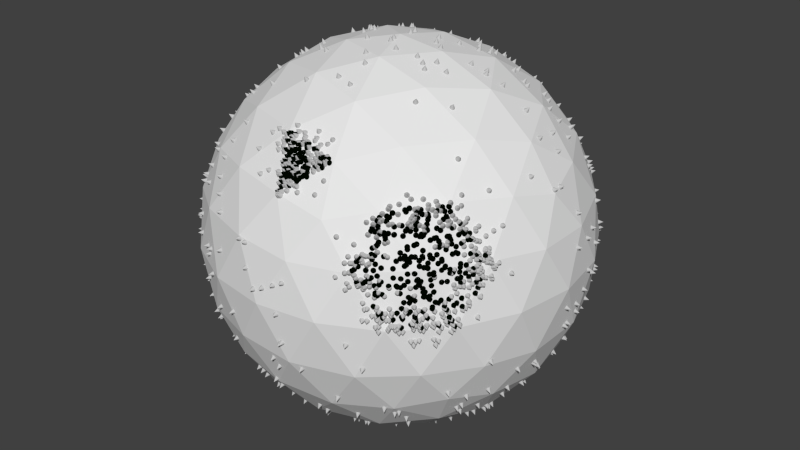 # Source: ReceptorAggregation_LipidRafts_Irreversible_Ex_24_7_2.blend  (saved by Blender 2.78.0; exported with 4.5.12 LTS)
import bpy
from mathutils import Matrix  # noqa: F401  (used for matrix-valued properties, if any)

bpy.ops.wm.read_factory_settings(use_empty=True)
scene = bpy.context.scene
scene.name = 'Scene'

# ---- collections
col_collection_1 = bpy.data.collections.new('Collection 1'); scene.collection.children.link(col_collection_1)

# ---- materials (node trees are filled in below, after node groups)
mat_mol_rf_mat = bpy.data.materials.new('mol_Rf_mat')
mat_mol_rf_mat.alpha_threshold = 0.0
mat_mol_rf_mat.use_transparent_shadow = False
mat_mol_rf_mat.diffuse_color = (0.533, 0.533, 0.533, 1.0)
mat_mol_rf_mat.roughness = 0.5
mat_mol_rs_mat = bpy.data.materials.new('mol_Rs_mat')
mat_mol_rs_mat.alpha_threshold = 0.0
mat_mol_rs_mat.use_transparent_shadow = False
mat_mol_rs_mat.diffuse_color = (0.5333, 0.5333, 0.5333, 1.0)
mat_mol_rs_mat.roughness = 0.5
mat_mol_chol_mat = bpy.data.materials.new('mol_chol_mat')
mat_mol_chol_mat.alpha_threshold = 0.0
mat_mol_chol_mat.use_transparent_shadow = False
mat_mol_chol_mat.diffuse_color = (0.0004063, 0.002322, 0.0001286, 1.0)
mat_mol_chol_mat.roughness = 0.5

# ---- material node trees

# ---- world
world_world = bpy.data.worlds.new('World'); scene.world = world_world
world_world.color = (0.05088, 0.05088, 0.05088)
world_world.use_sun_shadow = False
world_world.sun_shadow_jitter_overblur = 0.0
world_world.cycles.sampling_method = 'NONE'
world_world.cycles.sample_map_resolution = 256

# ---- meshes
me_mol_rf_pos = bpy.data.meshes.new('mol_Rf_pos')
me_mol_rf_pos.from_pydata([(-0.54, 0.487, 0.6729), (-0.8152, -0.3019, 0.4901), (-0.4408, -0.7322, 0.497), (-0.3669, -0.7451, -0.5356), (-0.7912, 0.5635, 0.1658), (-0.8201, -0.3416, -0.4287), (0.2403, 0.931, 0.2332), (0.1673, 0.951, 0.2527), (0.9542, 0.05711, -0.2399), (-0.4149, 0.5597, -0.7082), (0.07528, -0.6337, -0.7579), (0.05897, 0.611, -0.7741), (-0.3238, -0.6385, -0.6825), (-0.7788, 0.3231, -0.5174), (-0.4412, -0.1978, 0.8614), (0.3631, 0.4333, -0.8066), (-0.9255, -0.3301, 0.1004), (-0.7042, 0.04503, -0.6938), (0.7412, 0.5065, -0.431), (0.6755, 0.3446, 0.631), (0.2182, -0.1618, -0.9589), (0.3715, -0.3396, 0.8506), (-0.5386, 0.7384, -0.3699), (-0.3495, 0.9106, 0.1362), (-0.1345, -0.4127, -0.8898), (0.4124, 0.8877, 0.1213), (-0.5388, -0.7898, -0.2503), (-0.7645, -0.6029, -0.1419), (-0.3537, 0.06725, 0.9208), (0.855, 0.1397, -0.4697), (-0.4435, -0.8474, -0.2766), (0.3511, -0.1004, 0.9152), (-0.369, 0.2706, 0.8796), (-0.3392, 0.3643, 0.8528), (-0.4133, 0.789, -0.4289), (-0.1897, 0.7763, 0.5822), (0.1784, 0.3897, 0.8884), (0.6283, 0.705, -0.2965), (0.4373, 0.687, -0.5572), (0.2261, 0.8534, -0.446), (0.7303, 0.3451, 0.5639), (-0.5123, -0.2223, -0.8103), (0.7563, 0.6211, -0.1334), (-0.2921, 0.9369, 0.09795), (0.08976, -0.9765, 0.1172), (-0.1542, -0.3075, -0.9248), (-0.8994, -0.04379, -0.4197), (-0.5849, 0.7964, 0.0672), (0.2211, 0.535, 0.8016), (0.2805, 0.3794, 0.8663), (0.01449, 0.0606, 0.9916), (0.3802, 0.8811, -0.2333), (0.2811, -0.1671, 0.931), (-0.6708, 0.7229, 0.0282), (-0.7486, -0.6276, 0.1476), (0.9055, -0.337, 0.1958), (0.7455, 0.4943, 0.4146), (0.8993, 0.3318, -0.2381), (0.4686, -0.5003, -0.71), (-0.1053, 0.3936, -0.8993), (-0.03204, -0.8362, -0.5357), (-0.2974, 0.9119, 0.2137), (-0.6915, 0.6878, 0.1575), (0.7724, -0.1634, -0.5887), (-0.6632, 0.3263, 0.6536), (-0.2055, 0.8155, -0.5204), (-0.6541, -0.6852, 0.2971), (-0.9131, -0.374, 0.05483), (-0.1063, 0.3535, -0.9168), (-0.3575, 0.7849, 0.4801), (0.7207, -0.289, -0.6076), (-0.02363, -0.989, 0.06194), (-0.3637, 0.5437, 0.7468), (0.3906, -0.244, -0.8758), (-0.7312, -0.6655, 0.001232), (-0.6569, -0.659, -0.3389), (-0.4385, 0.3501, -0.8078), (0.6364, 0.7422, -0.1436), (-0.09762, 0.3466, -0.9201), (-0.3854, -0.6335, 0.6542), (0.5426, 0.415, 0.7103), (0.8122, -0.06205, -0.5612), (-0.5795, 0.6039, -0.5244), (0.8698, 0.414, 0.253), (0.01851, 0.7893, 0.5938), (0.4909, -0.7013, -0.5055), (-0.6276, 0.7571, -0.08805), (0.03028, -0.9398, -0.3018), (-0.8785, -0.4454, 0.03516), (-0.5039, 0.1544, -0.8304), (-0.2821, -0.8799, -0.3539), (0.6823, -0.1443, -0.711), (-0.6532, -0.6731, 0.3201), (-0.3135, 0.5264, -0.7735), (-0.4137, 0.5901, 0.6801), (-0.4182, -0.4017, -0.7973), (-0.8563, 0.4764, -0.08769), (0.8344, 0.4036, -0.3459), (-0.9558, 0.1632, -0.2282), (0.3112, -0.8183, -0.4634), (-0.3211, -0.3229, -0.8795), (-0.8786, -0.2575, 0.3678), (-0.5492, -0.7795, -0.2625), (0.7325, -0.5408, -0.3967), (0.04724, -0.9219, -0.3507), (-0.7862, 0.3956, 0.453), (-0.6021, 0.7934, 0.01171), (-0.7413, 0.3904, 0.5247), (-0.05675, 0.4628, 0.8712), (0.2582, 0.1645, -0.9428), (-0.9754, -0.1174, -0.07486), (0.2887, 0.8532, 0.4277), (-0.8692, 0.3127, -0.346), (-0.2055, -0.5062, -0.8296), (0.06452, 0.6927, -0.7149), (-0.6088, 0.7793, -0.06342), (-0.2475, -0.2382, 0.9252), (0.9556, 0.07744, -0.2324), (-0.1624, 0.5207, -0.8332), (0.08857, 0.8408, 0.5187), (0.681, -0.3781, -0.609), (0.5694, 0.7907, 0.1443), (-0.7171, -0.6575, -0.1622), (-0.3816, -0.9121, -0.02183), (-0.6834, -0.08183, -0.7071), (0.2441, 0.9493, 0.1258), (0.146, 0.8986, 0.3835), (0.9637, 0.224, -0.008064), (-0.2098, 0.2734, 0.9243), (-0.7367, -0.276, 0.596), (0.248, -0.1389, 0.9441), (-0.2983, 0.7781, -0.5328), (-0.321, -0.1098, -0.9271), (0.1842, 0.8014, 0.5477), (0.03227, 0.6303, 0.7599), (0.4268, 0.3196, 0.8288), (-0.8038, 0.5467, 0.1643), (-0.4717, 0.6447, -0.5842), (0.501, 0.8502, 0.03442), (-0.2809, 0.7757, 0.5535), (-0.07102, -0.09776, -0.9819), (0.5301, -0.6436, -0.5385), (-0.05565, -0.1437, -0.9796), (0.3821, 0.6247, 0.6608), (-0.2319, -0.4586, -0.8445), (-0.6199, 0.08825, 0.7625), (0.6448, 0.6928, -0.2957), (-0.342, 0.205, 0.902), (0.8557, 0.4704, -0.1493), (-0.976, 0.1427, 0.01474), (0.7612, -0.3213, 0.5399), (-0.2467, 0.08857, -0.9533), (-0.7038, 0.6826, 0.09318), (0.8265, -0.2049, -0.505), (-0.5859, -0.6885, 0.4004), (0.1402, -0.06708, -0.9779), (-0.1865, 0.08448, -0.9684), (-0.6833, 0.02767, 0.7099), (0.2043, 0.1874, 0.9462), (-0.2841, 0.9534, -0.02025), (-0.4661, -0.7986, -0.3493), (-0.2986, 0.2209, -0.9173), (-0.1508, -0.6941, 0.6841), (-0.7578, -0.3487, -0.5282), (-0.04405, 0.8959, 0.4161), (-0.5713, 0.05392, -0.8055), (-0.9641, -0.1278, 0.1598), (-0.5955, 0.756, -0.2167), (-0.7994, -0.327, -0.48), (-0.7993, 0.3747, 0.4478), (0.3978, 0.8705, -0.2577), (-0.7004, -0.5065, 0.4918), (-0.774, -0.5721, -0.1968), (-0.02375, -0.1861, -0.9732), (0.3209, -0.4136, -0.8329), (0.7312, 0.2037, 0.6296), (0.9224, 0.299, 0.1712), (0.08578, 0.9798, -0.06719), (-0.9638, 0.1879, -0.08033), (-0.1696, 0.5996, 0.7604), (0.01294, -0.08139, 0.9884), (-0.93, -0.06348, 0.3209), (0.03365, -0.4698, -0.8671), (0.5935, 0.6306, -0.4856), (-0.6481, -0.672, 0.3301), (-0.9156, 0.298, -0.2095), (-0.6926, 0.0622, 0.6996), (-0.6364, -0.0182, -0.7546), (-0.7647, 0.4753, -0.4035), (0.1409, -0.4845, -0.8508), (-0.4499, -0.8698, 0.08741), (-0.3545, 0.818, -0.4316), (-0.1702, -0.2461, -0.9441), (-0.198, 0.04994, 0.9688), (-0.7175, -0.4982, -0.4673), (0.1471, -0.3456, -0.9164), (-0.5489, -0.4462, -0.6845), (-0.6631, -0.4754, 0.5635), (0.5342, 0.4972, -0.6683), (-0.8545, -0.1311, 0.4737), (-0.1108, 0.9734, -0.1135), (0.5272, -0.2431, -0.7989), (-0.2244, 0.9614, -0.038), (-0.7386, 0.04079, 0.649), (-0.4325, -0.6816, 0.5668), (-0.4091, 0.7184, 0.5384), (0.4638, 0.3206, -0.8169), (-0.7358, 0.4616, 0.4789), (0.6363, 0.3893, -0.6534), (-0.1798, 0.9011, 0.3648), (0.8916, -0.2253, -0.3629), (0.9568, 0.206, -0.1077), (-0.7383, 0.1702, -0.63), (0.7253, 0.2979, -0.5982), (-0.5824, -0.6175, -0.5058), (-0.8274, 0.1481, 0.5196), (-0.5763, -0.381, 0.7075), (0.01476, 0.1885, -0.971), (0.5725, 0.6053, 0.5296), (0.4267, -0.8802, -0.1003), (-0.5604, 0.665, -0.4682), (0.2654, 0.0456, -0.9492), (-0.4044, 0.8866, -0.1799), (0.3074, 0.94, 0.06362), (-0.5509, 0.7639, -0.2946), (0.6578, 0.7037, -0.2482), (-0.3511, 0.07556, -0.9177), (-0.3357, -0.8767, 0.3015), (-0.3576, -0.8993, -0.1982), (0.1634, 0.06527, 0.9731), (-0.2823, 0.6837, -0.6612), (-0.5022, 0.793, 0.3112), (0.3514, -0.8404, 0.389), (0.3258, 0.8918, 0.2755), (-0.227, 0.00333, 0.9608), (-0.9658, 0.004147, 0.179), (0.6368, 0.3176, 0.6894), (0.5551, 0.6693, 0.4693), (-0.4592, 0.8561, 0.1697), (-0.7911, 0.3856, -0.4418), (-0.9696, 0.08633, -0.1758), (0.9069, -0.1031, -0.3776), (-0.1077, -0.296, -0.9397), (-0.4351, -0.6192, -0.6338), (-0.6805, 0.1056, -0.7067), (-0.172, -0.343, -0.9074), (0.1995, -0.117, 0.9598), (0.1749, 0.625, -0.7407), (-0.9599, -0.096, -0.2321), (-0.4383, 0.6619, 0.5864), (0.5192, 0.3014, 0.7798), (0.8851, -0.04636, -0.4368), (-0.5996, -0.7639, 0.1665), (-0.2964, 0.7581, 0.5642), (0.8425, -0.3266, 0.4015), (-0.1733, 0.3378, -0.9091), (-0.7845, -0.2553, -0.5495), (-0.1442, 0.5165, -0.8395), (0.5063, -0.6452, -0.556), (-0.3111, 0.5643, 0.7527), (-0.9049, 0.3363, -0.2001), (-0.116, -0.09787, 0.9797), (0.79, 0.5961, -0.06063), (-0.1617, -0.4608, 0.8631), (0.4824, -0.8363, -0.2251), (-0.965, -0.1516, 0.1118), (-0.1597, 0.4608, 0.8636), (0.6719, 0.5509, 0.4748), (-0.9693, 0.09088, -0.1775), (-0.9551, -0.1736, -0.2141), (0.884, 0.005078, 0.462), (0.2663, 0.957, 0.01083), (-0.1497, 0.9718, -0.05633), (-0.8985, -0.251, 0.3227), (0.457, 0.6857, 0.5511), (-0.9291, 0.2997, 0.1339), (-0.04749, 0.8263, -0.546), (-0.8417, -0.4928, -0.1451), (-0.549, -0.6743, 0.4869), (-0.3523, 0.5327, -0.754), (-0.3533, 0.6076, 0.7057), (-0.8043, 0.5651, -0.09006), (0.6967, -0.1399, -0.6949), (-0.8516, 0.2632, -0.4303), (-0.4952, 0.8528, -0.03879), (-0.9662, -0.1878, 0.04118), (0.1545, 0.8968, -0.381), (-0.1829, 0.3083, 0.9204), (0.2327, 0.05232, -0.959), (-0.949, 0.2042, 0.1909), (-0.2562, 0.07931, 0.952), (0.2296, 0.9305, -0.2306), (-0.1828, -0.8132, -0.5307), (0.06892, 0.7154, -0.6844), (0.5147, 0.1074, 0.834), (-0.3015, 0.8359, -0.451), (0.04707, -0.2986, 0.943), (0.1266, -0.7492, -0.6292), (0.5732, 0.4054, 0.6893), (0.4651, 0.655, -0.5771), (0.7598, 0.6304, -0.05942), (-0.05928, 0.6399, -0.7478), (-0.1809, 0.6487, -0.7225), (-0.6161, 0.769, 0.08857), (0.09846, 0.9664, -0.184), (-0.5654, 0.5495, -0.5909), (0.4066, 0.3888, 0.8102), (-0.03496, 0.6625, -0.7324), (0.7925, 0.1592, 0.569), (-0.8354, 0.4286, 0.3179), (0.2195, 0.02675, 0.9695), (-0.2054, 0.9591, 0.0858), (0.1473, 0.7763, 0.595), (0.6775, 0.4502, 0.5674), (-0.7666, -0.1716, -0.5963), (-0.03776, -0.6808, -0.7164), (-0.3207, 0.7314, -0.5829), (-0.9424, 0.2819, -0.09375), (0.6455, 0.115, -0.7429), (-0.9518, -0.2082, 0.1555), (-0.2987, -0.9269, 0.1372), (0.7671, 0.02893, -0.6177), (-0.1323, -0.9529, 0.2661), (0.1803, 0.6015, 0.7624), (-0.1124, -0.8193, 0.538), (-0.9452, -0.003723, 0.2816), (0.4689, 0.5064, -0.7062), (-0.6216, 0.178, 0.7516), (0.6958, -0.4243, -0.5589), (-0.9417, -0.05994, 0.2905), (0.6747, -0.1697, -0.7159), (0.8495, 0.4842, -0.1396), (-0.3143, -0.3362, -0.8752), (-0.9145, 0.03785, -0.384), (0.6283, -0.3673, 0.6649), (0.4427, 0.07596, 0.8785), (0.2947, 0.9156, 0.2212), (-0.4601, -0.2893, -0.8218), (-0.6017, 0.5385, -0.568), (-0.3883, 0.7456, -0.5217), (0.3667, 0.6282, -0.6726), (-0.5154, 0.06204, -0.8435), (0.9525, 0.2114, 0.1622), (-0.4375, -0.1745, 0.8681), (0.0806, 0.9621, -0.2141), (0.06676, 0.8702, 0.4757), (-0.02938, 0.06593, -0.9901), (0.6104, 0.3689, -0.6865), (0.1307, 0.6797, 0.7037), (0.7441, 0.07751, 0.648), (-0.6828, 0.141, 0.7105), (-0.957, 0.2421, -0.05872), (-0.9098, -0.06481, -0.3883), (-0.9862, 0.06684, -0.04035), (-0.3976, 0.3586, -0.8293), (0.8149, -0.3422, -0.4493), (0.4393, -0.25, -0.8528), (-0.549, 0.4854, -0.6591), (0.7073, 0.5364, -0.4545), (0.6818, 0.6794, 0.2567), (0.9008, -0.1054, -0.3891), (-0.5779, 0.5014, 0.6295), (0.6535, 0.2039, -0.7201), (-0.8851, 0.05822, 0.4367), (-0.8616, 0.2688, -0.4001), (-0.5142, 0.6699, 0.5272), (-0.8685, -0.461, 0.0578), (0.07879, 0.3289, -0.9276), (0.7726, 0.5662, 0.2209), (-0.2088, -0.9556, -0.1418), (-0.1203, -0.6781, -0.7066), (-0.9649, 0.2146, -0.01419), (-0.4887, -0.7117, -0.5027), (-0.6361, -0.6001, 0.4673), (-0.9556, 0.2243, -0.1114), (-0.9189, -0.3575, -0.06826), (-0.1187, -0.6827, 0.7069), (-0.6852, 0.543, 0.4723), (0.7747, 0.6201, -0.01782), (0.8728, -0.4174, -0.2308), (0.138, -0.9669, 0.1418), (-0.2755, 0.9105, 0.2561), (-0.9252, -0.2752, 0.1978), (-0.5881, -0.4873, -0.6231), (0.9571, 0.1465, -0.2009), (-0.1529, -0.7421, -0.6357), (-0.4228, -0.7834, 0.4211), (-0.3747, -0.837, 0.3678), (0.1336, -0.7051, -0.6784), (-0.1961, -0.8242, -0.5105), (0.2867, -0.08667, 0.9439), (-0.875, 0.03867, 0.4627), (0.9289, 0.3307, 0.08112), (-0.7987, -0.1073, -0.5722), (-0.2092, 0.3399, 0.9024), (-0.2393, 0.281, 0.9133), (-0.7844, -0.5589, -0.1932), (-0.5155, -0.229, -0.8069), (0.01931, 0.5187, 0.836), (0.9312, 0.1421, 0.3108), (0.2948, 0.653, -0.6782), (-0.6375, 0.3419, -0.6731), (-0.01474, 0.1321, -0.9809), (-0.5015, 0.846, -0.07895), (-0.6187, 0.6942, 0.3351), (-0.541, -0.2472, -0.7871), (-0.6414, 0.5712, 0.4924), (-0.09665, 0.6254, 0.7588), (0.009795, -0.05558, 0.9921), (0.2204, 0.3294, 0.9015), (-0.4144, -0.8524, -0.298), (-0.1026, -0.5954, -0.779), (-0.009501, -0.2285, 0.9628), (-0.7242, -0.1043, -0.6643), (-0.09532, -0.9541, 0.2592), (-0.8139, 0.2332, -0.524), (0.1161, 0.07532, -0.9817), (0.1263, 0.132, 0.9716), (-0.6887, 0.4239, 0.5684), (0.6983, -0.1825, -0.6821), (-0.5468, 0.3452, -0.7431), (-0.5928, 0.6875, -0.389), (0.4273, 0.1026, 0.8825), (-0.6281, -0.008314, 0.7563), (-0.1897, 0.8128, -0.5293), (0.3263, -0.7001, -0.6137), (-0.4651, -0.8631, -0.09483), (0.6811, 0.6439, 0.3222), (-0.7937, 0.602, 0.009897), (-0.3434, -0.5269, -0.7618), (-0.2516, 0.7583, -0.5888), (0.08738, -0.1326, 0.9766), (-0.7579, 0.4351, -0.4574), (0.6845, 0.7117, 0.004676), (0.5626, -0.6022, 0.5417), (-0.3251, 0.1679, -0.9196), (0.8148, 0.5083, -0.2433), (0.7179, -0.4166, -0.5359), (-0.07663, -0.1202, -0.9791), (-0.5232, 0.7743, -0.3145), (-0.5552, -0.4287, 0.6994), (0.1164, -0.9645, -0.1741), (-0.9634, 0.2164, -0.02914), (-0.3026, 0.4669, 0.8109), (-0.7092, -0.5847, -0.3534), (-0.01275, -0.4093, 0.8968), (-0.5497, -0.8146, 0.1006), (0.3009, 0.3005, 0.8941), (-0.2939, 0.9449, 0.05483), (-0.4085, 0.6795, 0.5848), (0.3706, -0.03818, -0.9175), (0.04575, 0.05534, -0.9895), (-0.00317, 0.1148, 0.9826), (0.3407, 0.4275, -0.818), (-0.5086, -0.5615, -0.6317), (-0.1957, -0.777, -0.58), (-0.781, -0.6049, 0.07313), (-0.2423, 0.07626, 0.9562), (-0.6019, -0.4721, -0.6206), (-0.8513, -0.4715, 0.1925), (0.8807, 0.0588, 0.4565), (-0.5682, 0.2861, -0.7564), (0.8838, 0.1804, -0.3981), (0.8058, 0.319, -0.4918), (-0.0471, 0.8896, -0.4332), (-0.1807, 0.3163, 0.9184), (-0.6769, -0.6834, -0.2651), (-0.6627, 0.4203, -0.5999), (-0.2387, 0.8754, -0.404), (0.574, 0.7173, 0.3616), (-0.7537, -0.6378, 0.04807), (0.1052, -0.9812, -0.02181), (0.2802, 0.2429, 0.9179), (-0.3748, 0.8339, -0.3776), (-0.4238, 0.891, 0.01458), (0.5046, 0.1023, -0.8393), (0.7309, 0.5736, 0.3247), (0.5288, -0.01046, -0.8321), (-0.2277, 0.8889, -0.3772), (-0.9425, -0.01044, -0.2958), (-0.7036, -0.5963, -0.3474), (0.7463, 0.1775, -0.6198), (0.1739, -0.5531, -0.7932), (0.1218, 0.4501, 0.874), (-0.3009, 0.91, -0.2407), (-0.8203, -0.1476, -0.5334), (-0.4541, 0.8433, 0.2809), (0.2938, 0.8651, 0.3868), (-0.716, 0.6567, -0.1759), (-0.2919, 0.941, -0.08584), (-0.7846, -0.08114, 0.593), (0.1591, 0.7089, 0.6749), (-0.07973, -0.9733, 0.144), (-0.3148, 0.6176, -0.7028), (0.8274, 0.5351, 0.07754), (-0.7739, -0.4745, -0.3855), (0.7219, 0.6461, -0.2097), (-0.2491, 0.9556, -0.06255), (-0.8506, 0.198, -0.4732), (-0.5184, 0.8293, 0.1375), (-0.0244, -0.3456, -0.9233), (-0.9668, 0.1398, -0.1386), (-0.875, 0.4577, 0.003062), (-0.557, -0.7399, 0.3366), (0.269, -0.5594, -0.7661), (-0.6504, -0.3762, 0.644), (0.971, 0.101, 0.1633), (-0.06988, 0.61, -0.7715), (-0.4024, -0.443, 0.7849), (0.7255, 0.6656, 0.04148), (-0.9423, 0.09437, -0.2964), (-0.2025, 0.7799, 0.5751), (-0.6217, 0.677, 0.3648), (0.2044, -0.81, 0.5288), (-0.9325, -0.1546, 0.3087), (-0.9618, -0.07198, 0.2001), (0.6349, -0.06433, -0.7511), (-0.5688, 0.007853, -0.8132), (0.4393, 0.5726, -0.6755), (-0.5123, 0.5737, 0.6162), (0.6383, 0.1221, 0.7405), (0.2776, 0.5398, 0.7766), (0.1914, -0.9226, -0.3038), (-0.6923, -0.6933, 0.1006), (0.8203, -0.09438, 0.5422), (0.3953, 0.8554, -0.3061), (-0.5476, 0.8085, 0.1358), (0.2509, 0.3824, 0.8747), (-0.03543, 0.6388, 0.7563), (-0.9231, -0.1423, -0.3291), (-0.4203, -0.8877, 0.06108), (-0.4584, 0.3014, -0.8174), (-0.7153, -0.6691, -0.0907), (-0.1413, 0.4305, -0.8815), (-0.5565, 0.8248, -0.001643), (-0.06715, 0.3095, -0.9374), (-0.03063, -0.8721, -0.481), (0.2824, 0.9057, -0.2687), (0.07339, -0.429, 0.885), (0.65, -0.2216, -0.7157), (-0.2622, -0.4343, -0.845), (-0.07785, -0.7949, -0.5804), (-0.1855, -0.7498, 0.614), (-0.574, 0.7194, 0.3533), (-0.4287, 0.6251, -0.6317), (-0.6538, 0.1973, 0.7225), (0.7499, 0.523, 0.3618), (-0.4045, -0.8922, 0.09364), (0.7926, 0.6031, 0.008284), (-0.1605, 0.7824, -0.5827), (0.4884, -0.2333, 0.8227), (-0.8159, -0.05352, -0.5555), (-0.6461, 0.3359, -0.6693), (-0.0996, 0.9456, -0.2801), (0.9638, 0.1346, -0.1516), (0.1899, 0.8199, 0.5186), (0.4685, 0.8547, -0.1394), (0.2873, 0.8343, -0.4443), (-0.3311, -0.1825, 0.9103), (-0.1933, 0.6547, -0.7156), (-0.3084, -0.2068, 0.9154), (0.2923, 0.8311, 0.4641), (0.494, 0.3097, 0.7917), (-0.895, -0.3886, -0.1433), (-0.3893, -0.1036, 0.9002), (-0.5188, -0.2795, 0.7917), (0.09882, 0.8639, 0.4789), (-0.6471, 0.7254, -0.1779), (-0.843, -0.4696, 0.2429), (-0.9525, -0.2415, 0.09409), (-0.7665, -0.4053, -0.4687), (-0.716, -0.6668, -0.1025), (-0.5826, 0.4148, -0.6749), (-0.6683, -0.7065, -0.1603), (0.7716, 0.2531, -0.5674), (-0.6543, 0.5143, 0.5357), (0.977, 0.02959, -0.1206), (0.4257, 0.06532, -0.892), (0.2529, 0.03204, -0.953), (0.3599, 0.605, 0.6951), (0.2011, 0.6076, 0.7533), (0.2439, -0.5498, -0.779), (0.3648, 0.06594, 0.9128), (-0.1002, 0.5079, 0.8409), (0.5108, -0.5668, -0.6237), (0.2936, 0.6035, -0.7283), (0.08801, 0.7366, -0.6527), (-0.9551, 0.0399, -0.2559), (0.7971, 0.5979, 0.01349), (0.3499, 0.7117, 0.5903), (0.1071, -0.9653, -0.1812), (-0.132, 0.1923, -0.9629), (0.9509, 0.2792, -0.04979), (0.5424, -0.6061, 0.5566), (0.5167, 0.8146, -0.2104), (0.03019, -0.9849, 0.08535), (0.5684, 0.3435, -0.7285), (-0.4173, 0.8156, 0.3682), (-0.943, 0.121, 0.2874), (0.7617, -0.4412, -0.4563), (-0.8423, 0.4153, 0.3175), (0.6221, -0.2364, -0.7308), (-0.004752, 0.9819, -0.102), (-0.6055, -0.0435, 0.7735), (0.2119, 0.9327, 0.2642), (0.5548, 0.7154, -0.393), (-0.5121, -0.1708, 0.8218), (-0.0709, -0.0791, -0.9836), (-0.9554, -0.2593, 0.03633), (0.5485, 0.7673, 0.2909), (-0.1873, 0.913, -0.3365), (0.19, 0.7953, -0.5566), (-0.5218, 0.4631, -0.6977), (-0.7588, 0.2377, -0.5879), (-0.8036, -0.5922, 0.008993), (0.4957, 0.7146, -0.477), (-0.7205, -0.5225, -0.4241)], [], [])
me_mol_rf_pos.use_remesh_preserve_volume = False
me_mol_rf_pos.use_remesh_preserve_attributes = False
me_mol_rf_pos.use_mirror_vertex_groups = False
me_mol_rf_pos.update()
me_mol_rf_shape = bpy.data.meshes.new('mol_Rf_shape')
me_mol_rf_shape.from_pydata([(0.0, 0.025, -0.025), (0.009565, 0.0231, -0.025), (0.01768, 0.01768, -0.025), (0.0231, 0.009565, -0.025), (0.025, 0.0, -0.025), (0.0231, -0.009565, -0.025), (0.01768, -0.01768, -0.025), (0.009565, -0.0231, -0.025), (0.0, -0.025, -0.025), (-0.009565, -0.0231, -0.025), (-0.01768, -0.01768, -0.025), (-0.0231, -0.009565, -0.025), (-0.025, 0.0, -0.025), (-0.0231, 0.009565, -0.025), (-0.01768, 0.01768, -0.025), (-0.009565, 0.0231, -0.025), (0.0, 0.0, 0.025), (0.0, 0.0, -0.025)], [], [(1, 0, 16), (16, 2, 1), (16, 3, 2), (16, 4, 3), (16, 5, 4), (16, 6, 5), (16, 7, 6), (16, 8, 7), (16, 9, 8), (16, 10, 9), (16, 11, 10), (16, 12, 11), (16, 13, 12), (16, 14, 13), (16, 15, 14), (16, 0, 15), (17, 0, 1), (17, 1, 2), (17, 2, 3), (17, 3, 4), (17, 4, 5), (17, 5, 6), (17, 6, 7), (17, 7, 8), (17, 8, 9), (17, 9, 10), (17, 10, 11), (17, 11, 12), (17, 12, 13), (17, 13, 14), (17, 14, 15), (15, 0, 17)])
me_mol_rf_shape.materials.append(mat_mol_rf_mat)
me_mol_rf_shape.use_remesh_preserve_volume = False
me_mol_rf_shape.use_remesh_preserve_attributes = False
me_mol_rf_shape.use_mirror_vertex_groups = False
me_mol_rf_shape.update()
me_mol_rs_pos = bpy.data.meshes.new('mol_Rs_pos')
me_mol_rs_pos.from_pydata([(0.8188, -0.4752, 0.2906), (0.6219, -0.6195, 0.4465), (0.6534, -0.7164, 0.1974), (0.661, -0.5576, 0.4806), (0.6779, -0.7079, 0.0803), (0.6958, -0.7008, 0.001395), (0.7574, -0.6295, 0.07241), (0.8674, -0.4197, 0.2509), (0.813, -0.5148, 0.2079), (0.5275, -0.7075, 0.4532), (0.693, -0.6023, 0.3604), (0.6136, -0.7521, 0.1745), (0.5975, -0.6467, 0.4417), (0.4921, -0.8076, 0.2893), (0.5021, -0.7857, 0.322), (0.5369, -0.8031, 0.1955), (0.6016, -0.6206, 0.474), (0.5861, -0.6505, 0.4525), (0.04085, -0.6868, 0.711), (0.6728, -0.7153, -0.07863), (0.7035, -0.6802, 0.09587), (0.7663, -0.5619, 0.2605), (0.711, -0.5753, 0.3638), (0.6678, -0.7069, 0.1616), (0.8282, -0.4621, 0.2908), (0.7631, -0.62, 0.09568), (0.724, -0.5599, 0.3601), (0.4331, -0.8695, 0.2081), (0.4902, -0.7928, 0.3248), (0.6373, -0.6092, 0.4394), (0.6044, -0.7788, 0.08297), (0.8176, -0.5308, 0.1388), (0.5823, -0.7702, 0.1955), (0.7119, -0.4789, 0.5016), (0.5155, -0.7671, 0.3424), (0.7223, -0.5142, 0.4329), (-0.009619, -0.7786, 0.6099), (0.466, -0.8072, 0.3305), (0.8541, -0.4551, 0.2078), (0.03138, -0.7522, 0.637), (0.5439, -0.666, 0.4903), (0.8134, -0.5769, 0.01097), (-0.00494, -0.7704, 0.6191), (-0.08186, -0.732, 0.6599), (0.4426, -0.866, 0.1925), (0.6258, -0.5641, 0.5206), (0.04827, -0.863, 0.4984), (0.749, -0.641, -0.06078), (0.17, -0.6524, 0.7209), (0.6809, -0.7128, 0.02246), (0.8154, -0.4097, 0.3754), (0.03686, -0.8612, 0.5044), (0.7902, -0.4775, 0.3469), (0.7815, -0.4395, 0.4103), (0.8011, -0.5399, 0.1807), (0.8128, -0.5571, 0.07826), (0.8017, -0.4993, 0.2898), (0.0756, -0.8261, 0.543), (0.4258, -0.8129, 0.3667), (0.5462, -0.7898, 0.2255), (0.7846, -0.4414, 0.4028), (0.6651, -0.7253, -0.05809), (0.8236, -0.5323, 0.1088), (0.7001, -0.6895, 0.05239), (0.5938, -0.7822, 0.1025), (0.09455, -0.6833, 0.706), (0.4994, -0.8505, 0.0401), (0.1897, -0.7116, 0.6681), (0.533, -0.7379, 0.3796), (0.5896, -0.6346, 0.4706), (0.7086, -0.6789, 0.06797), (-0.05064, -0.7165, 0.6861), (0.5367, -0.8291, 0.06748), (0.7979, -0.5369, 0.2039), (0.6007, -0.7941, 0.01494), (0.5493, -0.8156, 0.09772), (-0.01694, -0.7029, 0.7018), (0.8138, -0.5011, 0.2464), (0.5406, -0.7304, 0.3844), (0.1546, -0.7126, 0.6711), (-0.06491, -0.7475, 0.6422), (0.5145, -0.8187, 0.1986), (0.7492, -0.6438, 0.02742), (0.6919, -0.7029, 0.01427), (0.3827, -0.886, 0.2263), (0.8043, -0.511, 0.2563), (0.6998, -0.5281, 0.4588), (0.6296, -0.5702, 0.5073), (0.6463, -0.7371, 0.09846), (0.8622, -0.4261, 0.2691), (0.6461, -0.7388, 0.08705), (0.5021, -0.7386, 0.4258), (0.006904, -0.8135, 0.5659), (0.07102, -0.8434, 0.5203), (0.4107, -0.8578, 0.2909), (0.0754, -0.784, 0.5939), (0.8754, -0.3925, 0.2606), (0.6903, -0.7005, -0.05444), (0.7227, -0.5165, 0.4286), (0.0004895, -0.7875, 0.598), (-0.01269, -0.7251, 0.6746), (0.749, -0.4555, 0.4551), (0.7611, -0.5739, 0.2459), (0.1037, -0.7761, 0.6002), (0.8247, -0.4803, 0.2644), (0.77, -0.4782, 0.3879), (0.8512, -0.4989, 0.02916), (0.09502, -0.6725, 0.715), (0.7772, -0.6167, 0.02117), (-0.02636, -0.6639, 0.74), (0.05868, -0.7673, 0.6158), (0.4173, -0.8415, 0.3172), (-0.07939, -0.6969, 0.7055), (-0.02954, -0.7505, 0.6442), (0.7752, -0.6092, 0.07731), (0.02662, -0.6751, 0.723), (0.2004, -0.7224, 0.6541), (-0.05618, -0.7222, 0.6775), (0.7032, -0.5247, 0.4568), (0.7325, -0.6621, 0.01577), (0.7859, -0.423, 0.4173), (0.5649, -0.8201, -0.005533), (0.4321, -0.8458, 0.2928), (-0.01236, -0.8061, 0.5728), (0.7095, -0.5207, 0.4499), (0.03114, -0.7791, 0.6047), (0.7888, -0.4629, 0.372), (-0.04642, -0.7288, 0.6704), (0.6025, -0.7824, 0.07265), (0.05234, -0.7496, 0.6379), (0.1309, -0.6867, 0.6978), (0.7496, -0.4674, 0.4432), (0.05256, -0.7048, 0.6918), (0.1376, -0.7299, 0.6521), (0.5493, -0.8133, 0.108), (0.2207, -0.7687, 0.5846), (0.1675, -0.7162, 0.6653), (0.6809, -0.556, 0.4546), (0.7418, -0.4959, 0.42), (0.8495, -0.4813, 0.1269), (0.05984, -0.8323, 0.5374), (0.839, -0.4162, 0.3263), (0.6707, -0.7113, 0.1082), (0.7402, -0.6475, -0.08207), (0.5987, -0.7972, 0.006785), (0.8504, -0.4688, 0.1772), (0.7904, -0.6046, -0.01612), (0.7363, -0.6588, 0.01216), (0.4993, -0.8194, 0.2456), (0.4381, -0.8425, 0.2933), (0.5601, -0.8176, 0.0526), (0.8309, -0.4307, 0.3279), (0.4953, -0.7109, 0.4944), (0.1777, -0.7522, 0.6208), (0.8423, -0.4645, 0.2385), (0.6386, -0.7488, 0.06886), (0.8652, -0.4326, 0.2108), (0.07453, -0.8141, 0.5576), (0.7993, -0.453, 0.3649), (0.8154, -0.4634, 0.3156), (0.1983, -0.732, 0.6428), (0.5128, -0.8277, 0.1633), (0.1508, -0.7584, 0.6162), (0.6433, -0.5598, 0.5028), (0.1913, -0.7282, 0.6481), (0.8297, -0.4814, 0.2401), (0.8705, -0.4156, 0.2422), (0.5515, -0.8204, 0.06822), (0.85, -0.4419, 0.2756), (0.8685, -0.4291, 0.1966), (0.6738, -0.7187, 0.03142), (0.4559, -0.8507, 0.2471), (0.5734, -0.8088, 0.04857), (-0.07191, -0.8059, 0.5628), (0.5335, -0.6464, 0.5253), (0.8247, -0.5299, 0.1119), (-0.002373, -0.8137, 0.5643), (0.06104, -0.6985, 0.6981), (0.01236, -0.7786, 0.6074), (0.5186, -0.8407, 0.04107), (0.7739, -0.573, 0.1943), (-0.00228, -0.6809, 0.7223), (0.4789, -0.8009, 0.3243), (0.7793, -0.5706, 0.1786), (0.4673, -0.77, 0.4103), (0.03941, -0.8651, 0.4968), (0.08626, -0.6483, 0.7367), (0.7027, -0.4381, 0.5438), (0.4275, -0.8752, 0.176), (-0.004215, -0.7377, 0.6585), (0.7871, -0.5675, 0.1554), (0.02531, -0.7778, 0.6069), (0.02253, -0.7631, 0.6249), (0.1216, -0.8314, 0.5225), (0.06761, -0.6995, 0.6963), (0.1599, -0.6734, 0.7047), (0.761, -0.6349, 0.007178), (0.4737, -0.8164, 0.2983), (0.0931, -0.7251, 0.6628), (0.5446, -0.7525, 0.3296), (0.7856, -0.6051, 0.04456), (0.57, -0.7873, 0.1578), (0.1088, -0.8202, 0.5428), (0.04839, -0.7775, 0.6047), (0.5078, -0.6772, 0.5188), (0.6303, -0.5844, 0.4856), (0.4981, -0.8438, 0.1236), (0.5544, -0.7481, 0.3241), (0.8569, -0.4333, 0.2728), (0.8274, -0.3707, 0.389), (0.06144, -0.7921, 0.5856), (0.7346, -0.6583, 0.02914), (0.01082, -0.781, 0.6046), (0.7066, -0.532, 0.4388), (0.8284, -0.4724, 0.2729), (0.8025, -0.476, 0.3235), (0.8413, -0.4224, 0.3165), (0.792, -0.5862, 0.07662), (0.835, -0.4719, 0.2467), (0.1265, -0.6976, 0.6892), (0.4385, -0.8603, 0.2559), (0.6276, -0.7676, 0.01131), (0.5982, -0.6308, 0.4639), (0.7569, -0.4794, 0.4134), (0.5161, -0.8368, 0.0989), (0.6793, -0.7108, -0.06016), (0.6457, -0.6128, 0.4221), (0.6177, -0.7762, 0.02103), (0.8118, -0.5791, 0.01483), (0.6926, -0.5504, 0.44), (0.7181, -0.4601, 0.5075), (0.8361, -0.468, 0.2539), (0.1206, -0.7544, 0.6244), (0.5059, -0.816, 0.2396), (0.5918, -0.625, 0.4815), (0.7529, -0.6425, -0.01279), (0.8714, -0.4095, 0.2523), (-0.05688, -0.7031, 0.7029), (0.048, -0.7092, 0.687), (0.4544, -0.8361, 0.2845), (0.6941, -0.6991, 0.0265), (0.1263, -0.7423, 0.6384), (0.6571, -0.5528, 0.4933), (0.5652, -0.8186, 0.02145), (0.6003, -0.5675, 0.5409), (0.4218, -0.8688, 0.2513), (0.8381, -0.4521, 0.2853), (0.8032, -0.4664, 0.3364), (0.553, -0.8253, 0.01615), (0.1586, -0.765, 0.6074), (0.774, -0.5893, 0.1439), (0.6898, -0.4973, 0.5253), (0.8462, -0.4676, 0.2127), (0.8274, -0.5314, 0.09536), (0.7911, -0.5526, 0.184), (0.5562, -0.8205, 0.05242), (0.4818, -0.8361, 0.2277), (0.7178, -0.6361, 0.2378), (0.772, -0.62, 0.03532), (0.5478, -0.8003, 0.1724), (0.06243, -0.7773, 0.6034), (0.4973, -0.8015, 0.2947), (0.07181, -0.7789, 0.6004), (0.4945, -0.7268, 0.4635), (0.1466, -0.7187, 0.6646), (0.8331, -0.4861, 0.2108), (0.03677, -0.8209, 0.5537), (0.7992, -0.5975, -0.001181), (0.5882, -0.7975, 0.05114), (0.5078, -0.7365, 0.4216), (0.8199, -0.4926, 0.2467), (0.4805, -0.8421, 0.2045), (-0.00968, -0.7123, 0.6897), (0.4975, -0.832, 0.1944), (0.05182, -0.8348, 0.5352), (0.1122, -0.738, 0.6452), (0.7308, -0.6586, 0.0542), (-0.006386, -0.6965, 0.7084), (0.672, -0.7225, 0.01743), (0.6316, -0.7643, -0.008882), (0.8042, -0.4853, 0.3057), (0.4684, -0.7379, 0.475), (0.8066, -0.4437, 0.3605), (0.01868, -0.8355, 0.5381), (0.7839, -0.4663, 0.3769), (0.4911, -0.7228, 0.4776), (0.5126, -0.8161, 0.217), (0.8361, -0.4751, 0.2319), (0.5985, -0.5995, 0.509), (0.7153, -0.6786, 0.02097), (0.7341, -0.6511, 0.0845), (0.1406, -0.7444, 0.6342), (0.6426, -0.7535, -0.00585), (0.6447, -0.5355, 0.5312), (0.5822, -0.7956, 0.07984), (0.8454, -0.467, 0.2178), (0.4734, -0.8038, 0.3265), (0.05054, -0.8272, 0.5446), (0.07239, -0.7935, 0.5827), (0.8207, -0.4611, 0.308), (0.4499, -0.823, 0.3204), (0.8321, -0.434, 0.3228), (0.7802, -0.5118, 0.3157), (0.7357, -0.6553, -0.05249), (0.7639, -0.4995, 0.3682), (0.7051, -0.6913, -0.003819), (0.7942, -0.6001, 0.01848), (0.538, -0.6971, 0.4533), (0.16, -0.7462, 0.63), (0.1709, -0.7453, 0.6298), (0.4489, -0.7566, 0.4574), (0.6202, -0.7757, 0.006355), (0.5896, -0.6425, 0.4591), (0.5987, -0.7899, 0.05122), (0.5783, -0.8013, 0.06675), (-0.05405, -0.7158, 0.6864), (0.843, -0.4825, 0.1802), (0.1337, -0.7146, 0.671), (0.0381, -0.7914, 0.5891), (0.08468, -0.7099, 0.682), (0.6748, -0.7156, 0.04734), (0.6109, -0.7827, 0.02293), (0.5062, -0.8422, 0.09434), (0.09623, -0.8219, 0.5443), (0.6903, -0.7003, 0.04525), (0.5607, -0.6775, 0.4494), (0.844, -0.4238, 0.3104), (0.655, -0.5374, 0.5187), (0.4942, -0.8362, 0.1862), (0.72, -0.4995, 0.4602), (0.6693, -0.537, 0.4988), (0.5895, -0.6099, 0.5068), (0.7451, -0.4809, 0.436), (0.8576, -0.4265, 0.2831), (0.4707, -0.8485, 0.2078), (0.5074, -0.6855, 0.5111), (0.8483, -0.4841, 0.1243), (0.153, -0.7351, 0.6441), (0.02892, -0.7707, 0.615), (0.1127, -0.7283, 0.6568), (0.5981, -0.6155, 0.4863), (0.605, -0.7885, 0.02442), (-0.04524, -0.7375, 0.659), (-0.02222, -0.7062, 0.6985), (0.7622, -0.6268, 0.05689), (0.7603, -0.6156, 0.1208), (0.04632, -0.8582, 0.5061), (0.7707, -0.5031, 0.3488), (0.5025, -0.7669, 0.3628), (0.0343, -0.8535, 0.5147), (0.7082, -0.505, 0.4762), (0.8519, -0.4314, 0.2879), (0.1494, -0.7212, 0.6613), (0.8189, -0.5464, 0.0853), (0.5369, -0.8128, 0.1512), (0.001107, -0.7309, 0.6662), (0.6299, -0.7638, 0.02263), (0.6682, -0.7243, 0.03173), (0.5589, -0.8107, 0.08784), (0.6845, -0.6998, 0.09157), (0.4629, -0.8487, 0.233), (0.5677, -0.8144, 0.042), (0.7326, -0.4902, 0.4478), (0.0431, -0.6945, 0.7041), (0.8165, -0.5206, 0.1748), (0.01617, -0.7977, 0.5839), (0.8228, -0.5075, 0.1886), (0.4686, -0.8157, 0.3077), (0.1677, -0.7351, 0.6425), (0.6757, -0.7204, 0.004551), (0.7221, -0.5541, 0.3728), (0.4761, -0.7453, 0.4513), (0.02272, -0.8268, 0.5481), (0.05892, -0.819, 0.5535), (0.475, -0.8474, 0.1986), (0.04861, -0.8531, 0.5129), (0.4988, -0.7519, 0.4017), (0.5021, -0.719, 0.469), (0.1008, -0.7942, 0.5787), (0.8061, -0.5794, 0.03838), (0.7579, -0.477, 0.4149), (0.02397, -0.7104, 0.6882), (0.7133, -0.6816, 0.0133)], [], [])
me_mol_rs_pos.use_remesh_preserve_volume = False
me_mol_rs_pos.use_remesh_preserve_attributes = False
me_mol_rs_pos.use_mirror_vertex_groups = False
me_mol_rs_pos.update()
me_mol_rs_shape = bpy.data.meshes.new('mol_Rs_shape')
me_mol_rs_shape.from_pydata([(0.0, 0.025, -0.025), (0.009565, 0.0231, -0.025), (0.01768, 0.01768, -0.025), (0.0231, 0.009565, -0.025), (0.025, 0.0, -0.025), (0.0231, -0.009565, -0.025), (0.01768, -0.01768, -0.025), (0.009565, -0.0231, -0.025), (0.0, -0.025, -0.025), (-0.009565, -0.0231, -0.025), (-0.01768, -0.01768, -0.025), (-0.0231, -0.009565, -0.025), (-0.025, 0.0, -0.025), (-0.0231, 0.009565, -0.025), (-0.01768, 0.01768, -0.025), (-0.009565, 0.0231, -0.025), (0.0, 0.0, 0.025), (0.0, 0.0, -0.025)], [], [(1, 0, 16), (16, 2, 1), (16, 3, 2), (16, 4, 3), (16, 5, 4), (16, 6, 5), (16, 7, 6), (16, 8, 7), (16, 9, 8), (16, 10, 9), (16, 11, 10), (16, 12, 11), (16, 13, 12), (16, 14, 13), (16, 15, 14), (16, 0, 15), (17, 0, 1), (17, 1, 2), (17, 2, 3), (17, 3, 4), (17, 4, 5), (17, 5, 6), (17, 6, 7), (17, 7, 8), (17, 8, 9), (17, 9, 10), (17, 10, 11), (17, 11, 12), (17, 12, 13), (17, 13, 14), (17, 14, 15), (15, 0, 17)])
me_mol_rs_shape.materials.append(mat_mol_rs_mat)
me_mol_rs_shape.use_remesh_preserve_volume = False
me_mol_rs_shape.use_remesh_preserve_attributes = False
me_mol_rs_shape.use_mirror_vertex_groups = False
me_mol_rs_shape.update()
me_mol_chol_pos = bpy.data.meshes.new('mol_chol_pos')
me_mol_chol_pos.from_pydata([(0.5354, -0.7929, 0.247), (0.7808, -0.5393, 0.2688), (0.7485, -0.6275, 0.1342), (0.4462, -0.8512, 0.264), (0.5307, -0.8059, 0.2036), (0.504, -0.7885, 0.313), (0.6986, -0.6244, 0.3152), (0.6901, -0.6462, 0.2998), (0.7793, -0.5353, 0.2818), (0.609, -0.7495, 0.2014), (0.7814, -0.6081, 0.05339), (0.6175, -0.7353, 0.238), (0.8271, -0.4662, 0.2869), (0.6988, -0.6738, 0.177), (0.5417, -0.7558, 0.3267), (0.6095, -0.7799, 0.05407), (0.6795, -0.6886, 0.2093), (0.7964, -0.4885, 0.3171), (0.7028, -0.6512, 0.2546), (0.7246, -0.6473, 0.1745), (0.7342, -0.5426, 0.365), (0.6471, -0.6145, 0.4177), (0.7648, -0.5675, 0.2498), (0.6077, -0.6146, 0.4738), (0.6103, -0.6298, 0.448), (0.6708, -0.6944, 0.2314), (0.6135, -0.7085, 0.3202), (0.5168, -0.7095, 0.4656), (0.7615, -0.6189, 0.1056), (0.5372, -0.8213, 0.1115), (0.4905, -0.8332, 0.2122), (0.7612, -0.5325, 0.324), (0.7257, -0.5961, 0.3014), (0.7203, -0.5412, 0.3961), (0.6993, -0.6961, 0.01047), (0.5093, -0.7774, 0.3293), (0.692, -0.5276, 0.4759), (0.6598, -0.725, 0.08793), (0.7904, -0.6014, 0.03688), (0.8133, -0.4688, 0.3116), (0.5199, -0.7284, 0.4206), (0.7694, -0.5985, 0.1348), (0.7519, -0.6425, 0.0174), (0.5375, -0.8099, 0.1627), (0.5155, -0.8093, 0.2385), (0.5087, -0.7579, 0.373), (0.5896, -0.6589, 0.4352), (0.5205, -0.6955, 0.4807), (0.4683, -0.8485, 0.216), (0.606, -0.6015, 0.4954), (0.7263, -0.6571, 0.09748), (0.6732, -0.7201, 0.02542), (0.7607, -0.5076, 0.3627), (0.5435, -0.7759, 0.2797), (0.6896, -0.5064, 0.5131), (0.786, -0.5856, 0.1042), (0.682, -0.5262, 0.4964), (0.6963, -0.6794, 0.1547), (0.803, -0.5535, 0.1313), (0.7397, -0.6139, 0.2133), (0.5105, -0.7524, 0.3823), (0.7373, -0.4878, 0.4415), (0.7566, -0.579, 0.2493), (0.643, -0.7192, 0.2271), (0.7832, -0.5524, 0.2184), (0.8368, -0.5023, 0.1455), (0.6499, -0.6034, 0.4298), (0.7095, -0.6502, 0.2296), (0.7145, -0.6607, 0.1577), (0.6379, -0.7408, 0.1324), (0.6295, -0.6637, 0.3712), (0.7957, -0.517, 0.2743), (0.5254, -0.68, 0.4964), (0.6415, -0.5868, 0.4661), (0.5466, -0.6948, 0.4445), (0.5457, -0.7941, 0.2078), (0.6635, -0.7128, 0.15), (0.519, -0.7979, 0.269), (0.6933, -0.6794, 0.1764), (0.8385, -0.4399, 0.3029), (0.684, -0.6648, 0.2844), (0.6182, -0.5952, 0.4871), (0.697, -0.5828, 0.3816), (0.5514, -0.7869, 0.2216), (0.7234, -0.5948, 0.3084), (0.636, -0.6546, 0.3753), (0.7821, -0.5442, 0.248), (0.7542, -0.594, 0.213), (0.5612, -0.792, 0.1661), (0.6354, -0.6878, 0.3277), (0.5196, -0.786, 0.2943), (0.6383, -0.7154, 0.26), (0.6821, -0.5946, 0.395), (0.6391, -0.6265, 0.4117), (0.6354, -0.7525, 0.06492), (0.4945, -0.7746, 0.3583), (0.6681, -0.6556, 0.3278), (0.6949, -0.6526, 0.2803), (0.7493, -0.5302, 0.3521), (0.5105, -0.8143, 0.2323), (0.7788, -0.6136, 0.03173), (0.5797, -0.7702, 0.204), (0.4927, -0.7359, 0.4464), (0.8095, -0.5567, 0.09353), (0.4928, -0.8165, 0.2686), (0.7255, -0.5412, 0.3852), (0.6204, -0.7417, 0.1991), (0.6636, -0.7134, 0.1452), (0.6224, -0.7038, 0.3168), (0.7429, -0.6369, 0.124), (0.5649, -0.6393, 0.4992), (0.6395, -0.5811, 0.4772), (0.7793, -0.5571, 0.2202), (0.7044, -0.5884, 0.3578), (0.6322, -0.7308, 0.2099), (0.6702, -0.6574, 0.3222), (0.5067, -0.7402, 0.4152), (0.6166, -0.6359, 0.4301), (0.5846, -0.6824, 0.408), (0.6814, -0.685, 0.2226), (0.6789, -0.5731, 0.4325), (0.6233, -0.6435, 0.4094), (0.6628, -0.6454, 0.3502), (0.6265, -0.7099, 0.2969), (0.7153, -0.6621, 0.1418), (0.7749, -0.4804, 0.3744), (0.5913, -0.7538, 0.2405), (0.5004, -0.8241, 0.2206), (0.6907, -0.5639, 0.4236), (0.6838, -0.7069, 0.04424), (0.5714, -0.6246, 0.5112), (0.733, -0.606, 0.266), (0.5561, -0.7059, 0.4144), (0.5372, -0.8083, 0.171), (0.7881, -0.544, 0.2236), (0.5283, -0.7305, 0.4032), (0.8413, -0.4767, 0.2052), (0.6462, -0.6777, 0.3268), (0.7142, -0.6751, 0.05486), (0.4908, -0.8316, 0.2182), (0.6388, -0.7504, 0.05565), (0.8008, -0.5947, 0.009492), (0.7724, -0.4681, 0.3982), (0.635, -0.6991, 0.3078), (0.5887, -0.7306, 0.3097), (0.56, -0.6398, 0.5054), (0.6868, -0.6303, 0.3308), (0.7472, -0.5516, 0.3242), (0.6427, -0.6283, 0.4039), (0.677, -0.6909, 0.2115), (0.7147, -0.6514, 0.2037), (0.4876, -0.7497, 0.4236), (0.5119, -0.701, 0.485), (0.5053, -0.7633, 0.3665), (0.8094, -0.515, 0.2225), (0.6222, -0.7461, 0.1729), (0.5204, -0.7308, 0.4147), (0.6374, -0.7574, 0.01436), (0.6757, -0.712, 0.06694), (0.4973, -0.7842, 0.3328), (0.6139, -0.6888, 0.3569), (0.452, -0.8442, 0.2705), (0.7909, -0.5472, 0.2017), (0.6459, -0.6227, 0.4074), (0.673, -0.609, 0.3887), (0.7593, -0.4855, 0.3992), (0.6327, -0.7497, 0.1053), (0.6011, -0.6544, 0.4253), (0.7698, -0.6133, 0.08756), (0.6984, -0.5078, 0.4925), (0.6618, -0.6978, 0.2624), (0.7823, -0.4708, 0.3735), (0.6104, -0.6857, 0.3664), (0.6437, -0.5965, 0.4488), (0.6598, -0.5464, 0.4988), (0.6079, -0.5933, 0.5046), (0.7984, -0.5245, 0.2396), (0.4968, -0.7396, 0.4317), (0.5982, -0.6176, 0.4831), (0.7131, -0.6356, 0.2591), (0.8326, -0.4922, 0.194), (0.6664, -0.7266, 0.0279), (0.7337, -0.6457, 0.1275), (0.655, -0.7241, 0.1296), (0.6698, -0.6995, 0.2009), (0.5847, -0.7473, 0.2791), (0.6104, -0.6243, 0.456), (0.7263, -0.6561, 0.1055), (0.696, -0.5268, 0.4688), (0.8163, -0.4948, 0.2552), (0.4904, -0.7221, 0.4801), (0.5323, -0.7326, 0.3924), (0.6826, -0.6831, 0.2272), (0.5746, -0.8053, 0.06044), (0.7054, -0.6056, 0.3294), (0.5571, -0.8148, 0.07541), (0.4622, -0.8316, 0.2825), (0.5958, -0.6085, 0.4997), (0.6705, -0.7074, 0.1384), (0.6521, -0.6037, 0.4264), (0.4851, -0.7313, 0.4682), (0.6363, -0.6344, 0.4041), (0.6984, -0.6865, 0.08665), (0.74, -0.5933, 0.2751), (0.7283, -0.5408, 0.3799), (0.704, -0.5822, 0.3679), (0.6917, -0.6309, 0.3198), (0.6201, -0.7651, 0.0844), (0.7158, -0.6365, 0.2451), (0.453, -0.8296, 0.3011), (0.613, -0.7037, 0.3314), (0.8203, -0.4976, 0.2296), (0.7547, -0.5766, 0.2644), (0.4757, -0.7522, 0.4365), (0.6284, -0.6984, 0.3194), (0.4584, -0.8196, 0.3148), (0.673, -0.6915, 0.2366), (0.7444, -0.5069, 0.3978), (0.6577, -0.7199, 0.1402), (0.5056, -0.8163, 0.2392), (0.715, -0.5483, 0.3965), (0.5681, -0.8057, 0.08039), (0.5688, -0.6712, 0.4471), (0.5351, -0.7186, 0.4189), (0.7179, -0.612, 0.2938), (0.755, -0.5381, 0.3285), (0.5866, -0.6674, 0.4272), (0.6538, -0.7319, 0.08104), (0.7401, -0.5908, 0.2795), (0.5452, -0.805, 0.1596), (0.7045, -0.6712, 0.1542), (0.6709, -0.6778, 0.2913), (0.6877, -0.5404, 0.4655), (0.6637, -0.6703, 0.3127), (0.606, -0.7508, 0.2054), (0.6762, -0.7124, 0.05965), (0.6867, -0.5875, 0.396), (0.6352, -0.5794, 0.4859), (0.4743, -0.7582, 0.4254), (0.6504, -0.7251, 0.1559), (0.7925, -0.574, 0.1123), (0.8406, -0.489, 0.1702), (0.7198, -0.521, 0.4277), (0.6007, -0.7174, 0.3204), (0.7518, -0.4909, 0.4067), (0.6219, -0.7156, 0.2914), (0.6706, -0.5266, 0.5121), (0.7251, -0.5681, 0.3453), (0.5945, -0.7112, 0.3434), (0.6913, -0.6791, 0.1936), (0.07386, -0.8287, 0.5401), (0.04249, -0.75, 0.6384), (0.04536, -0.7949, 0.5841), (0.07486, -0.7022, 0.6925), (0.091, -0.7862, 0.5895), (-0.002648, -0.7175, 0.6826), (0.2021, -0.7154, 0.6623), (0.01468, -0.7919, 0.5911), (0.03585, -0.8088, 0.5683), (0.1618, -0.7222, 0.6586), (0.1934, -0.7332, 0.6419), (0.02161, -0.8056, 0.5739), (0.101, -0.7672, 0.6112), (0.007771, -0.7425, 0.6514), (0.06126, -0.8012, 0.5747), (0.05647, -0.7898, 0.5889), (0.07331, -0.7137, 0.6788), (0.03744, -0.8418, 0.5284), (0.1368, -0.7856, 0.585), (0.06829, -0.7291, 0.6607), (0.07815, -0.7556, 0.6278), (0.07921, -0.8072, 0.5654), (0.1686, -0.7246, 0.655), (0.03891, -0.7974, 0.5818), (0.01885, -0.7149, 0.6834), (0.03731, -0.7482, 0.6412), (0.1729, -0.7175, 0.6631), (0.0154, -0.7584, 0.6314), (0.08342, -0.8038, 0.5691), (0.04436, -0.7054, 0.692), (0.1084, -0.7952, 0.5767), (0.02232, -0.7353, 0.6584), (0.08556, -0.7418, 0.6435), (0.06473, -0.7735, 0.6076), (0.1057, -0.761, 0.6182), (0.06994, -0.7413, 0.6459), (0.1311, -0.7758, 0.5975), (0.01515, -0.7372, 0.657), (0.06282, -0.7633, 0.6202), (-0.02222, -0.7434, 0.6536), (0.05892, -0.7456, 0.642), (0.1211, -0.7612, 0.6162), (0.06683, -0.706, 0.6888), (0.1905, -0.7443, 0.6288), (0.05882, -0.7387, 0.6503), (-0.002426, -0.759, 0.6326), (0.1243, -0.7664, 0.6095), (0.06582, -0.8061, 0.5683), (0.07678, -0.7445, 0.6413), (0.02825, -0.793, 0.5882), (0.1111, -0.7075, 0.6821), (0.006423, -0.7534, 0.6384), (-0.004348, -0.7436, 0.6514), (0.1016, -0.7483, 0.634), (0.1916, -0.7172, 0.6613), (0.1278, -0.7088, 0.6786), (0.08255, -0.7937, 0.5814), (0.106, -0.764, 0.6145), (0.04746, -0.8149, 0.5597), (0.03462, -0.7571, 0.6308), (0.2146, -0.7237, 0.6509), (0.03631, -0.804, 0.5741), (0.1022, -0.7711, 0.6064), (-0.03648, -0.6955, 0.7129), (0.0968, -0.8038, 0.5676), (-0.002781, -0.7719, 0.6172), (0.1177, -0.7903, 0.5815), (0.04762, -0.7409, 0.6488), (0.06165, -0.7325, 0.6575), (0.06595, -0.7606, 0.6231), (-0.01958, -0.7086, 0.6953), (0.001023, -0.7482, 0.6453), (0.02474, -0.7301, 0.6644), (0.03455, -0.783, 0.5995), (0.1545, -0.7519, 0.6236), (0.1725, -0.7419, 0.6338), (-0.001839, -0.7817, 0.6053), (0.006552, -0.7361, 0.6592), (0.06211, -0.7973, 0.5793), (0.03209, -0.8574, 0.5103), (0.03941, -0.8383, 0.5324), (0.1054, -0.8015, 0.5694), (0.04453, -0.8127, 0.5626), (0.1207, -0.7851, 0.5875), (0.04504, -0.7811, 0.6007), (0.03857, -0.7267, 0.667), (0.02899, -0.8175, 0.5587), (0.03555, -0.7145, 0.682), (0.05962, -0.7334, 0.6565), (-0.009618, -0.7287, 0.67), (0.04076, -0.7671, 0.6181), (-0.03537, -0.7197, 0.6837), (0.09955, -0.81, 0.5598), (0.1234, -0.7609, 0.6163), (0.04135, -0.852, 0.5157), (-0.04472, -0.7, 0.7085), (-0.01087, -0.6937, 0.7123), (0.05593, -0.8077, 0.5675), (0.01931, -0.8192, 0.5577), (0.02704, -0.8279, 0.5463)], [], [])
me_mol_chol_pos.use_remesh_preserve_volume = False
me_mol_chol_pos.use_remesh_preserve_attributes = False
me_mol_chol_pos.use_mirror_vertex_groups = False
me_mol_chol_pos.update()
me_mol_chol_shape = bpy.data.meshes.new('mol_chol_shape')
me_mol_chol_shape.from_pydata([(0.0, 0.025, -0.025), (0.009565, 0.0231, -0.025), (0.01768, 0.01768, -0.025), (0.0231, 0.009565, -0.025), (0.025, 0.0, -0.025), (0.0231, -0.009565, -0.025), (0.01768, -0.01768, -0.025), (0.009565, -0.0231, -0.025), (0.0, -0.025, -0.025), (-0.009565, -0.0231, -0.025), (-0.01768, -0.01768, -0.025), (-0.0231, -0.009565, -0.025), (-0.025, 0.0, -0.025), (-0.0231, 0.009565, -0.025), (-0.01768, 0.01768, -0.025), (-0.009565, 0.0231, -0.025), (0.0, 0.0, 0.025), (0.0, 0.0, -0.025)], [], [(1, 0, 16), (16, 2, 1), (16, 3, 2), (16, 4, 3), (16, 5, 4), (16, 6, 5), (16, 7, 6), (16, 8, 7), (16, 9, 8), (16, 10, 9), (16, 11, 10), (16, 12, 11), (16, 13, 12), (16, 14, 13), (16, 15, 14), (16, 0, 15), (17, 0, 1), (17, 1, 2), (17, 2, 3), (17, 3, 4), (17, 4, 5), (17, 5, 6), (17, 6, 7), (17, 7, 8), (17, 8, 9), (17, 9, 10), (17, 10, 11), (17, 11, 12), (17, 12, 13), (17, 13, 14), (17, 14, 15), (15, 0, 17)])
me_mol_chol_shape.materials.append(mat_mol_chol_mat)
me_mol_chol_shape.use_remesh_preserve_volume = False
me_mol_chol_shape.use_remesh_preserve_attributes = False
me_mol_chol_shape.use_mirror_vertex_groups = False
me_mol_chol_shape.update()
me_icosphere = bpy.data.meshes.new('Icosphere')
me_icosphere.from_pydata([(0.0, 0.0, -1.0), (0.7236, -0.5257, -0.4472), (-0.2764, -0.8506, -0.4472), (-0.8944, 0.0, -0.4472), (-0.2764, 0.8506, -0.4472), (0.7236, 0.5257, -0.4472), (0.2764, -0.8506, 0.4472), (-0.7236, -0.5257, 0.4472), (-0.7236, 0.5257, 0.4472), (0.2764, 0.8506, 0.4472), (0.8944, 0.0, 0.4472), (0.0, 0.0, 1.0), (-0.2328, -0.7166, -0.6575), (-0.1625, -0.5, -0.8507), (-0.07761, -0.2389, -0.9679), (0.2032, -0.1476, -0.9679), (0.4253, -0.309, -0.8507), (0.6095, -0.4429, -0.6575), (0.5319, -0.6817, -0.5023), (0.2629, -0.809, -0.5257), (-0.02964, -0.8642, -0.5023), (0.8127, 0.2952, -0.5023), (0.8506, 0.0, -0.5257), (0.8127, -0.2952, -0.5023), (0.2032, 0.1476, -0.9679), (0.4253, 0.309, -0.8507), (0.6095, 0.4429, -0.6575), (-0.7534, 0.0, -0.6575), (-0.5257, 0.0, -0.8507), (-0.2511, 0.0, -0.9679), (-0.484, -0.7166, -0.5023), (-0.6882, -0.5, -0.5257), (-0.8311, -0.2389, -0.5023), (-0.2328, 0.7166, -0.6575), (-0.1625, 0.5, -0.8507), (-0.07761, 0.2389, -0.9679), (-0.8311, 0.2389, -0.5023), (-0.6882, 0.5, -0.5257), (-0.484, 0.7166, -0.5023), (-0.02964, 0.8642, -0.5023), (0.2629, 0.809, -0.5257), (0.5319, 0.6817, -0.5023), (0.9566, -0.1476, 0.2511), (0.9511, -0.309, -1.752e-08), (0.8607, -0.4429, -0.2512), (0.8607, 0.4429, -0.2512), (0.9511, 0.309, 1.752e-08), (0.9566, 0.1476, 0.2511), (0.1552, -0.9554, 0.2512), (0.0, -1.0, -1.752e-08), (-0.1552, -0.9554, -0.2512), (0.6872, -0.6817, -0.2512), (0.5878, -0.809, 1.752e-08), (0.436, -0.8642, 0.2512), (-0.8607, -0.4429, 0.2512), (-0.9511, -0.309, -1.752e-08), (-0.9566, -0.1476, -0.2511), (-0.436, -0.8642, -0.2512), (-0.5878, -0.809, 1.752e-08), (-0.6872, -0.6817, 0.2512), (-0.6872, 0.6817, 0.2512), (-0.5878, 0.809, -1.752e-08), (-0.436, 0.8642, -0.2512), (-0.9566, 0.1476, -0.2511), (-0.9511, 0.309, 1.752e-08), (-0.8607, 0.4429, 0.2512), (0.436, 0.8642, 0.2512), (0.5878, 0.809, -1.752e-08), (0.6872, 0.6817, -0.2512), (-0.1552, 0.9554, -0.2512), (0.0, 1.0, 1.752e-08), (0.1552, 0.9554, 0.2512), (0.8311, -0.2389, 0.5023), (0.6882, -0.5, 0.5257), (0.484, -0.7166, 0.5023), (0.02964, -0.8642, 0.5023), (-0.2629, -0.809, 0.5257), (-0.5319, -0.6817, 0.5023), (-0.8127, -0.2952, 0.5023), (-0.8506, 0.0, 0.5257), (-0.8127, 0.2952, 0.5023), (-0.5319, 0.6817, 0.5023), (-0.2629, 0.809, 0.5257), (0.02964, 0.8642, 0.5023), (0.484, 0.7166, 0.5023), (0.6882, 0.5, 0.5257), (0.8311, 0.2389, 0.5023), (0.07761, -0.2389, 0.9679), (0.1625, -0.5, 0.8507), (0.2328, -0.7166, 0.6575), (0.7534, 0.0, 0.6575), (0.5257, 0.0, 0.8507), (0.2511, 0.0, 0.9679), (-0.2032, -0.1476, 0.9679), (-0.4253, -0.309, 0.8507), (-0.6095, -0.4429, 0.6575), (-0.2032, 0.1476, 0.9679), (-0.4253, 0.309, 0.8507), (-0.6095, 0.4429, 0.6575), (0.07761, 0.2389, 0.9679), (0.1625, 0.5, 0.8507), (0.2328, 0.7166, 0.6575), (0.3618, 0.2629, 0.8944), (0.6382, 0.2629, 0.7236), (0.4472, 0.5257, 0.7236), (-0.1382, 0.4253, 0.8944), (-0.05279, 0.6882, 0.7236), (-0.3618, 0.5878, 0.7236), (-0.4472, 0.0, 0.8944), (-0.6708, 0.1625, 0.7236), (-0.6708, -0.1625, 0.7236), (-0.1382, -0.4253, 0.8944), (-0.3618, -0.5878, 0.7236), (-0.05279, -0.6882, 0.7236), (0.3618, -0.2629, 0.8944), (0.4472, -0.5257, 0.7236), (0.6382, -0.2629, 0.7236), (0.8618, 0.4253, 0.2764), (0.809, 0.5878, 0.0), (0.6708, 0.6882, 0.2764), (-0.1382, 0.9511, 0.2764), (-0.309, 0.9511, -4.92e-07), (-0.4472, 0.8506, 0.2764), (-0.9472, 0.1625, 0.2764), (-1.0, -3.608e-07, 6.232e-07), (-0.9472, -0.1625, 0.2764), (-0.4472, -0.8506, 0.2764), (-0.309, -0.9511, -7.872e-07), (-0.1382, -0.9511, 0.2764), (0.6708, -0.6882, 0.2764), (0.809, -0.5878, -1.902e-06), (0.8618, -0.4253, 0.2764), (0.309, 0.9511, -2.615e-14), (0.4472, 0.8506, -0.2764), (0.1382, 0.9511, -0.2764), (-0.809, 0.5878, -7.845e-14), (-0.6708, 0.6882, -0.2764), (-0.8618, 0.4253, -0.2764), (-0.809, -0.5878, 8.031e-14), (-0.8618, -0.4253, -0.2764), (-0.6708, -0.6882, -0.2764), (0.309, -0.9511, 2.802e-14), (0.1382, -0.9511, -0.2764), (0.4472, -0.8506, -0.2764), (1.0, 0.0, 0.0), (0.9472, -0.1625, -0.2764), (0.9472, 0.1625, -0.2764), (0.3618, 0.5878, -0.7236), (0.1382, 0.4253, -0.8944), (0.05279, 0.6882, -0.7236), (-0.4472, 0.5257, -0.7236), (-0.3618, 0.2629, -0.8944), (-0.6382, 0.2629, -0.7236), (-0.6382, -0.2629, -0.7236), (-0.3618, -0.2629, -0.8944), (-0.4472, -0.5257, -0.7236), (0.6708, 0.1625, -0.7236), (0.6708, -0.1625, -0.7236), (0.4472, -7.38e-07, -0.8944), (0.05279, -0.6882, -0.7236), (0.1382, -0.4253, -0.8944), (0.3618, -0.5878, -0.7236)], [], [(0, 15, 14), (1, 17, 23), (0, 14, 29), (0, 29, 35), (0, 35, 24), (1, 23, 44), (2, 20, 50), (3, 32, 56), (4, 38, 62), (5, 41, 68), (1, 44, 51), (2, 50, 57), (3, 56, 63), (4, 62, 69), (5, 68, 45), (6, 74, 89), (7, 77, 95), (8, 80, 98), (9, 83, 101), (10, 86, 90), (92, 99, 11), (91, 102, 92), (90, 103, 91), (92, 102, 99), (102, 100, 99), (91, 103, 102), (103, 104, 102), (102, 104, 100), (104, 101, 100), (90, 86, 103), (86, 85, 103), (103, 85, 104), (85, 84, 104), (104, 84, 101), (84, 9, 101), (99, 96, 11), (100, 105, 99), (101, 106, 100), (99, 105, 96), (105, 97, 96), (100, 106, 105), (106, 107, 105), (105, 107, 97), (107, 98, 97), (101, 83, 106), (83, 82, 106), (106, 82, 107), (82, 81, 107), (107, 81, 98), (81, 8, 98), (96, 93, 11), (97, 108, 96), (98, 109, 97), (96, 108, 93), (108, 94, 93), (97, 109, 108), (109, 110, 108), (108, 110, 94), (110, 95, 94), (98, 80, 109), (80, 79, 109), (109, 79, 110), (79, 78, 110), (110, 78, 95), (78, 7, 95), (93, 87, 11), (94, 111, 93), (95, 112, 94), (93, 111, 87), (111, 88, 87), (94, 112, 111), (112, 113, 111), (111, 113, 88), (113, 89, 88), (95, 77, 112), (77, 76, 112), (112, 76, 113), (76, 75, 113), (113, 75, 89), (75, 6, 89), (87, 92, 11), (88, 114, 87), (89, 115, 88), (87, 114, 92), (114, 91, 92), (88, 115, 114), (115, 116, 114), (114, 116, 91), (116, 90, 91), (89, 74, 115), (74, 73, 115), (115, 73, 116), (73, 72, 116), (116, 72, 90), (72, 10, 90), (47, 86, 10), (46, 117, 47), (45, 118, 46), (47, 117, 86), (117, 85, 86), (46, 118, 117), (118, 119, 117), (117, 119, 85), (119, 84, 85), (45, 68, 118), (68, 67, 118), (118, 67, 119), (67, 66, 119), (119, 66, 84), (66, 9, 84), (71, 83, 9), (70, 120, 71), (69, 121, 70), (71, 120, 83), (120, 82, 83), (70, 121, 120), (121, 122, 120), (120, 122, 82), (122, 81, 82), (69, 62, 121), (62, 61, 121), (121, 61, 122), (61, 60, 122), (122, 60, 81), (60, 8, 81), (65, 80, 8), (64, 123, 65), (63, 124, 64), (65, 123, 80), (123, 79, 80), (64, 124, 123), (124, 125, 123), (123, 125, 79), (125, 78, 79), (63, 56, 124), (56, 55, 124), (124, 55, 125), (55, 54, 125), (125, 54, 78), (54, 7, 78), (59, 77, 7), (58, 126, 59), (57, 127, 58), (59, 126, 77), (126, 76, 77), (58, 127, 126), (127, 128, 126), (126, 128, 76), (128, 75, 76), (57, 50, 127), (50, 49, 127), (127, 49, 128), (49, 48, 128), (128, 48, 75), (48, 6, 75), (53, 74, 6), (52, 129, 53), (51, 130, 52), (53, 129, 74), (129, 73, 74), (52, 130, 129), (130, 131, 129), (129, 131, 73), (131, 72, 73), (51, 44, 130), (44, 43, 130), (130, 43, 131), (43, 42, 131), (131, 42, 72), (42, 10, 72), (66, 71, 9), (67, 132, 66), (68, 133, 67), (66, 132, 71), (132, 70, 71), (67, 133, 132), (133, 134, 132), (132, 134, 70), (134, 69, 70), (68, 41, 133), (41, 40, 133), (133, 40, 134), (40, 39, 134), (134, 39, 69), (39, 4, 69), (60, 65, 8), (61, 135, 60), (62, 136, 61), (60, 135, 65), (135, 64, 65), (61, 136, 135), (136, 137, 135), (135, 137, 64), (137, 63, 64), (62, 38, 136), (38, 37, 136), (136, 37, 137), (37, 36, 137), (137, 36, 63), (36, 3, 63), (54, 59, 7), (55, 138, 54), (56, 139, 55), (54, 138, 59), (138, 58, 59), (55, 139, 138), (139, 140, 138), (138, 140, 58), (140, 57, 58), (56, 32, 139), (32, 31, 139), (139, 31, 140), (31, 30, 140), (140, 30, 57), (30, 2, 57), (48, 53, 6), (49, 141, 48), (50, 142, 49), (48, 141, 53), (141, 52, 53), (49, 142, 141), (142, 143, 141), (141, 143, 52), (143, 51, 52), (50, 20, 142), (20, 19, 142), (142, 19, 143), (19, 18, 143), (143, 18, 51), (18, 1, 51), (42, 47, 10), (43, 144, 42), (44, 145, 43), (42, 144, 47), (144, 46, 47), (43, 145, 144), (145, 146, 144), (144, 146, 46), (146, 45, 46), (44, 23, 145), (23, 22, 145), (145, 22, 146), (22, 21, 146), (146, 21, 45), (21, 5, 45), (26, 41, 5), (25, 147, 26), (24, 148, 25), (26, 147, 41), (147, 40, 41), (25, 148, 147), (148, 149, 147), (147, 149, 40), (149, 39, 40), (24, 35, 148), (35, 34, 148), (148, 34, 149), (34, 33, 149), (149, 33, 39), (33, 4, 39), (33, 38, 4), (34, 150, 33), (35, 151, 34), (33, 150, 38), (150, 37, 38), (34, 151, 150), (151, 152, 150), (150, 152, 37), (152, 36, 37), (35, 29, 151), (29, 28, 151), (151, 28, 152), (28, 27, 152), (152, 27, 36), (27, 3, 36), (27, 32, 3), (28, 153, 27), (29, 154, 28), (27, 153, 32), (153, 31, 32), (28, 154, 153), (154, 155, 153), (153, 155, 31), (155, 30, 31), (29, 14, 154), (14, 13, 154), (154, 13, 155), (13, 12, 155), (155, 12, 30), (12, 2, 30), (21, 26, 5), (22, 156, 21), (23, 157, 22), (21, 156, 26), (156, 25, 26), (22, 157, 156), (157, 158, 156), (156, 158, 25), (158, 24, 25), (23, 17, 157), (17, 16, 157), (157, 16, 158), (16, 15, 158), (158, 15, 24), (15, 0, 24), (12, 20, 2), (13, 159, 12), (14, 160, 13), (12, 159, 20), (159, 19, 20), (13, 160, 159), (160, 161, 159), (159, 161, 19), (161, 18, 19), (14, 15, 160), (15, 16, 160), (160, 16, 161), (16, 17, 161), (161, 17, 18), (17, 1, 18)])
me_icosphere.use_remesh_preserve_volume = False
me_icosphere.use_remesh_preserve_attributes = False
me_icosphere.use_mirror_vertex_groups = False
me_icosphere.update()

# ---- objects
ob_molecules = bpy.data.objects.new('molecules', None)
ob_mol_rf = bpy.data.objects.new('mol_Rf', me_mol_rf_pos)
ob_mol_rf_shape = bpy.data.objects.new('mol_Rf_shape', me_mol_rf_shape)
ob_mol_rs = bpy.data.objects.new('mol_Rs', me_mol_rs_pos)
ob_mol_rs_shape = bpy.data.objects.new('mol_Rs_shape', me_mol_rs_shape)
ob_mol_chol = bpy.data.objects.new('mol_chol', me_mol_chol_pos)
ob_mol_chol_shape = bpy.data.objects.new('mol_chol_shape', me_mol_chol_shape)
ob_icosphere = bpy.data.objects.new('Icosphere', me_icosphere)

# ---- transforms, parenting, visibility, modifiers, constraints
ob_molecules.location = (0.0, 0.0, 0.0)
ob_molecules.empty_image_offset = (0.0, 0.0)
ob_molecules.hide_viewport = True
ob_molecules.hide_select = True
ob_molecules.lineart.crease_threshold = 0.0
ob_mol_rf.parent = ob_molecules
ob_mol_rf.location = (0.0, 0.0, 0.0)
ob_mol_rf.hide_select = True
ob_mol_rf.show_instancer_for_render = False
ob_mol_rf.instance_type = 'VERTS'
ob_mol_rf.use_instance_vertices_rotation = True
ob_mol_rf.lineart.crease_threshold = 0.0
ob_mol_rf_shape.parent = ob_mol_rf
ob_mol_rf_shape.location = (0.0, 0.0, 0.0)
ob_mol_rf_shape.track_axis = 'POS_Z'
ob_mol_rf_shape.lock_location = (True, True, True)
ob_mol_rf_shape.lineart.crease_threshold = 0.0
ob_mol_rs.parent = ob_molecules
ob_mol_rs.location = (0.0, 0.0, 0.0)
ob_mol_rs.hide_select = True
ob_mol_rs.show_instancer_for_render = False
ob_mol_rs.instance_type = 'VERTS'
ob_mol_rs.use_instance_vertices_rotation = True
ob_mol_rs.lineart.crease_threshold = 0.0
ob_mol_rs_shape.parent = ob_mol_rs
ob_mol_rs_shape.location = (0.0, 0.0, 0.0)
ob_mol_rs_shape.track_axis = 'POS_Z'
ob_mol_rs_shape.lock_location = (True, True, True)
ob_mol_rs_shape.lineart.crease_threshold = 0.0
ob_mol_chol.parent = ob_molecules
ob_mol_chol.location = (0.0, 0.0, 0.0)
ob_mol_chol.hide_select = True
ob_mol_chol.show_instancer_for_render = False
ob_mol_chol.instance_type = 'VERTS'
ob_mol_chol.use_instance_vertices_rotation = True
ob_mol_chol.lineart.crease_threshold = 0.0
ob_mol_chol_shape.parent = ob_mol_chol
ob_mol_chol_shape.location = (0.0, 0.0, 0.0)
ob_mol_chol_shape.track_axis = 'POS_Z'
ob_mol_chol_shape.lock_location = (True, True, True)
ob_mol_chol_shape.lineart.crease_threshold = 0.0
ob_icosphere.location = (0.0, 0.0, 0.0)
ob_icosphere.lineart.crease_threshold = 0.0

# ---- collection membership
col_collection_1.objects.link(ob_molecules)
col_collection_1.objects.link(ob_mol_rf)
col_collection_1.objects.link(ob_mol_rf_shape)
col_collection_1.objects.link(ob_mol_rs)
col_collection_1.objects.link(ob_mol_rs_shape)
col_collection_1.objects.link(ob_mol_chol)
col_collection_1.objects.link(ob_mol_chol_shape)
col_collection_1.objects.link(ob_icosphere)

# ---- scene / render settings (as saved in the file)
scene.frame_start = 0; scene.frame_end = 1000; scene.frame_set(1072)
scene.render.engine = 'BLENDER_EEVEE_NEXT'
scene.render.resolution_percentage = 50
scene.render.dither_intensity = 0.0
scene.cycles.use_denoising = False
scene.cycles.samples = 10
scene.cycles.sampling_pattern = 'TABULATED_SOBOL'
scene.cycles.light_sampling_threshold = 0.0
scene.cycles.use_adaptive_sampling = False
scene.cycles.use_light_tree = False
scene.cycles.blur_glossy = 0.0
scene.cycles.pixel_filter_type = 'GAUSSIAN'
scene.cycles.sample_clamp_indirect = 0.0
scene.view_settings.view_transform = 'Standard'
bpy.context.view_layer.update()

# ---- added for rendering (the .blend has no active camera and no usable light): camera, sun
cam_auto = bpy.data.cameras.new('AutoCamera')
cam_auto.lens = 50.0
cam_auto.sensor_width = 36.0
cam_auto.clip_end = 1000.0
ob_auto_camera = bpy.data.objects.new('AutoCamera', cam_auto)
scene.collection.objects.link(ob_auto_camera)
ob_auto_camera.location = (3.20507, -3.84609, 2.56406)
ob_auto_camera.rotation_euler = (1.09748, -7.21219e-08, 0.694738)
scene.camera = ob_auto_camera
light_auto_sun = bpy.data.lights.new('AutoSun', 'SUN')
light_auto_sun.energy = 3.0
light_auto_sun.angle = 0.0523599
ob_auto_sun = bpy.data.objects.new('AutoSun', light_auto_sun)
scene.collection.objects.link(ob_auto_sun)
ob_auto_sun.rotation_euler = (0.872665, 0.174533, 0.523599)
bpy.context.view_layer.update()
